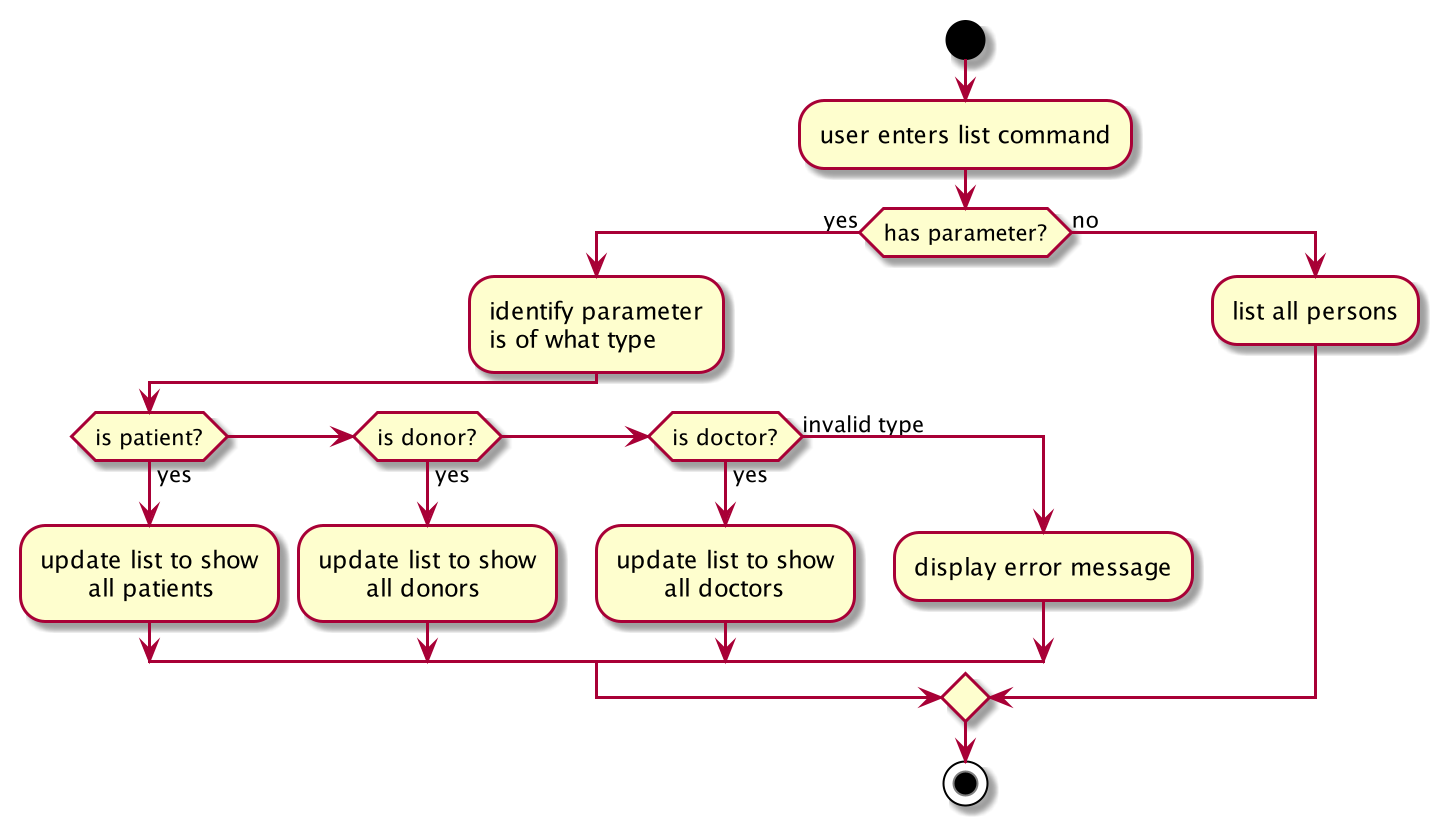

The diagram above was rendered by PlantUML. Its source (embedded in the PNG):
@startuml

start
:user enters list command;
if (has parameter?) then (yes)
    :identify parameter
    is of what type;
    if (is patient?) then (yes)
        :update list to show
              all patients;
    elseif (is donor?) then (yes)
        :update list to show
              all donors;
    elseif (is doctor?) then (yes)
        :update list to show
              all doctors;
    else (invalid type)
        :display error message;
    endif
else (no)
    :list all persons;
endif
stop
@enduml